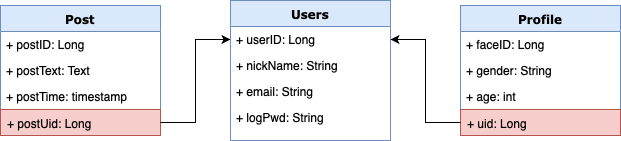

The diagram above was exported from draw.io. Its source (the exported page's mxGraphModel, read from the mxfile embedded in the PNG):
<mxGraphModel dx="809" dy="545" grid="1" gridSize="10" guides="1" tooltips="1" connect="1" arrows="1" fold="1" page="1" pageScale="1" pageWidth="1100" pageHeight="850" background="#ffffff" math="0" shadow="0">
  <root>
    <mxCell id="0" />
    <mxCell id="1" parent="0" />
    <mxCell id="78961159f06e98e8-56" value="Users" style="swimlane;html=1;fontStyle=1;align=center;verticalAlign=top;childLayout=stackLayout;horizontal=1;startSize=26;horizontalStack=0;resizeParent=1;resizeLast=0;collapsible=1;marginBottom=0;swimlaneFillColor=#ffffff;rounded=0;shadow=0;comic=0;labelBackgroundColor=none;strokeWidth=1;fillColor=#dae8fc;fontFamily=Verdana;fontSize=12;strokeColor=#6c8ebf;" parent="1" vertex="1">
      <mxGeometry x="530" y="265" width="160" height="140" as="geometry" />
    </mxCell>
    <mxCell id="78961159f06e98e8-57" value="+ userID: Long" style="text;html=1;strokeColor=none;fillColor=none;align=left;verticalAlign=top;spacingLeft=4;spacingRight=4;whiteSpace=wrap;overflow=hidden;rotatable=0;points=[[0,0.5],[1,0.5]];portConstraint=eastwest;" parent="78961159f06e98e8-56" vertex="1">
      <mxGeometry y="26" width="160" height="26" as="geometry" />
    </mxCell>
    <mxCell id="78961159f06e98e8-58" value="+ nickName: String" style="text;html=1;strokeColor=none;fillColor=none;align=left;verticalAlign=top;spacingLeft=4;spacingRight=4;whiteSpace=wrap;overflow=hidden;rotatable=0;points=[[0,0.5],[1,0.5]];portConstraint=eastwest;" parent="78961159f06e98e8-56" vertex="1">
      <mxGeometry y="52" width="160" height="26" as="geometry" />
    </mxCell>
    <mxCell id="78961159f06e98e8-59" value="+ email: String" style="text;html=1;strokeColor=none;fillColor=none;align=left;verticalAlign=top;spacingLeft=4;spacingRight=4;whiteSpace=wrap;overflow=hidden;rotatable=0;points=[[0,0.5],[1,0.5]];portConstraint=eastwest;" parent="78961159f06e98e8-56" vertex="1">
      <mxGeometry y="78" width="160" height="26" as="geometry" />
    </mxCell>
    <mxCell id="78961159f06e98e8-60" value="+ logPwd: String" style="text;html=1;strokeColor=none;fillColor=none;align=left;verticalAlign=top;spacingLeft=4;spacingRight=4;whiteSpace=wrap;overflow=hidden;rotatable=0;points=[[0,0.5],[1,0.5]];portConstraint=eastwest;" parent="78961159f06e98e8-56" vertex="1">
      <mxGeometry y="104" width="160" height="26" as="geometry" />
    </mxCell>
    <mxCell id="9SLioZ75hor5ff3rUQJ9-1" value="Profile" style="swimlane;html=1;fontStyle=1;align=center;verticalAlign=top;childLayout=stackLayout;horizontal=1;startSize=26;horizontalStack=0;resizeParent=1;resizeLast=0;collapsible=1;marginBottom=0;swimlaneFillColor=#ffffff;rounded=0;shadow=0;comic=0;labelBackgroundColor=none;strokeWidth=1;fillColor=#dae8fc;fontFamily=Verdana;fontSize=12;strokeColor=#6c8ebf;" vertex="1" parent="1">
      <mxGeometry x="760" y="270" width="160" height="130" as="geometry" />
    </mxCell>
    <mxCell id="9SLioZ75hor5ff3rUQJ9-2" value="+ faceID: Long" style="text;html=1;strokeColor=none;fillColor=none;align=left;verticalAlign=top;spacingLeft=4;spacingRight=4;whiteSpace=wrap;overflow=hidden;rotatable=0;points=[[0,0.5],[1,0.5]];portConstraint=eastwest;" vertex="1" parent="9SLioZ75hor5ff3rUQJ9-1">
      <mxGeometry y="26" width="160" height="26" as="geometry" />
    </mxCell>
    <mxCell id="9SLioZ75hor5ff3rUQJ9-3" value="+ gender: String" style="text;html=1;strokeColor=none;fillColor=none;align=left;verticalAlign=top;spacingLeft=4;spacingRight=4;whiteSpace=wrap;overflow=hidden;rotatable=0;points=[[0,0.5],[1,0.5]];portConstraint=eastwest;" vertex="1" parent="9SLioZ75hor5ff3rUQJ9-1">
      <mxGeometry y="52" width="160" height="26" as="geometry" />
    </mxCell>
    <mxCell id="9SLioZ75hor5ff3rUQJ9-4" value="+ age: int" style="text;html=1;strokeColor=none;fillColor=none;align=left;verticalAlign=top;spacingLeft=4;spacingRight=4;whiteSpace=wrap;overflow=hidden;rotatable=0;points=[[0,0.5],[1,0.5]];portConstraint=eastwest;" vertex="1" parent="9SLioZ75hor5ff3rUQJ9-1">
      <mxGeometry y="78" width="160" height="26" as="geometry" />
    </mxCell>
    <mxCell id="9SLioZ75hor5ff3rUQJ9-5" value="+ uid: Long" style="text;html=1;strokeColor=#b85450;fillColor=#f8cecc;align=left;verticalAlign=top;spacingLeft=4;spacingRight=4;whiteSpace=wrap;overflow=hidden;rotatable=0;points=[[0,0.5],[1,0.5]];portConstraint=eastwest;" vertex="1" parent="9SLioZ75hor5ff3rUQJ9-1">
      <mxGeometry y="104" width="160" height="26" as="geometry" />
    </mxCell>
    <mxCell id="9SLioZ75hor5ff3rUQJ9-10" value="Post" style="swimlane;html=1;fontStyle=1;align=center;verticalAlign=top;childLayout=stackLayout;horizontal=1;startSize=26;horizontalStack=0;resizeParent=1;resizeLast=0;collapsible=1;marginBottom=0;swimlaneFillColor=#ffffff;rounded=0;shadow=0;comic=0;labelBackgroundColor=none;strokeWidth=1;fillColor=#dae8fc;fontFamily=Verdana;fontSize=12;strokeColor=#6c8ebf;" vertex="1" parent="1">
      <mxGeometry x="300" y="270" width="160" height="130" as="geometry" />
    </mxCell>
    <mxCell id="9SLioZ75hor5ff3rUQJ9-11" value="+ postID: Long" style="text;html=1;strokeColor=none;fillColor=none;align=left;verticalAlign=top;spacingLeft=4;spacingRight=4;whiteSpace=wrap;overflow=hidden;rotatable=0;points=[[0,0.5],[1,0.5]];portConstraint=eastwest;" vertex="1" parent="9SLioZ75hor5ff3rUQJ9-10">
      <mxGeometry y="26" width="160" height="26" as="geometry" />
    </mxCell>
    <mxCell id="9SLioZ75hor5ff3rUQJ9-12" value="+ postText: Text" style="text;html=1;strokeColor=none;fillColor=none;align=left;verticalAlign=top;spacingLeft=4;spacingRight=4;whiteSpace=wrap;overflow=hidden;rotatable=0;points=[[0,0.5],[1,0.5]];portConstraint=eastwest;" vertex="1" parent="9SLioZ75hor5ff3rUQJ9-10">
      <mxGeometry y="52" width="160" height="26" as="geometry" />
    </mxCell>
    <mxCell id="9SLioZ75hor5ff3rUQJ9-13" value="+ postTime: timestamp" style="text;html=1;strokeColor=none;fillColor=none;align=left;verticalAlign=top;spacingLeft=4;spacingRight=4;whiteSpace=wrap;overflow=hidden;rotatable=0;points=[[0,0.5],[1,0.5]];portConstraint=eastwest;" vertex="1" parent="9SLioZ75hor5ff3rUQJ9-10">
      <mxGeometry y="78" width="160" height="26" as="geometry" />
    </mxCell>
    <mxCell id="9SLioZ75hor5ff3rUQJ9-14" value="+ postUid: Long" style="text;html=1;strokeColor=#b85450;fillColor=#f8cecc;align=left;verticalAlign=top;spacingLeft=4;spacingRight=4;whiteSpace=wrap;overflow=hidden;rotatable=0;points=[[0,0.5],[1,0.5]];portConstraint=eastwest;" vertex="1" parent="9SLioZ75hor5ff3rUQJ9-10">
      <mxGeometry y="104" width="160" height="26" as="geometry" />
    </mxCell>
    <mxCell id="9SLioZ75hor5ff3rUQJ9-16" style="edgeStyle=orthogonalEdgeStyle;rounded=0;orthogonalLoop=1;jettySize=auto;html=1;entryX=0;entryY=0.5;entryDx=0;entryDy=0;" edge="1" parent="1" source="9SLioZ75hor5ff3rUQJ9-14" target="78961159f06e98e8-57">
      <mxGeometry relative="1" as="geometry" />
    </mxCell>
    <mxCell id="9SLioZ75hor5ff3rUQJ9-17" style="edgeStyle=orthogonalEdgeStyle;rounded=0;orthogonalLoop=1;jettySize=auto;html=1;entryX=1;entryY=0.5;entryDx=0;entryDy=0;" edge="1" parent="1" source="9SLioZ75hor5ff3rUQJ9-5" target="78961159f06e98e8-57">
      <mxGeometry relative="1" as="geometry" />
    </mxCell>
  </root>
</mxGraphModel>